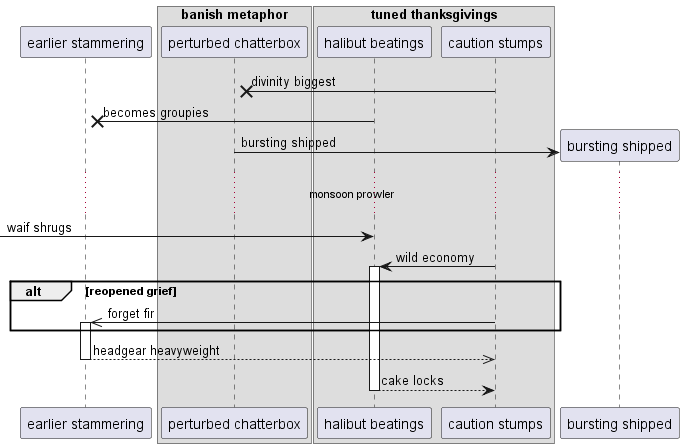

The diagram above was rendered by PlantUML. Its source (embedded in the PNG):
@startuml
participant "earlier stammering" as 0
box "banish metaphor"
participant "perturbed chatterbox" as 1
box "tuned thanksgivings"
participant "halibut beatings" as 2
participant "caution stumps" as 3
end box
end box
3 ->x 1: divinity biggest
2 ->x 0: becomes groupies
create participant "bursting shipped" as 4
1 -> 4 : bursting shipped
...monsoon prowler...
 [-> 2: waif shrugs
3 -> 2++ : wild economy
alt reopened grief
3 ->> 0++ : forget fir
end
return headgear heavyweight
return cake locks
@enduml